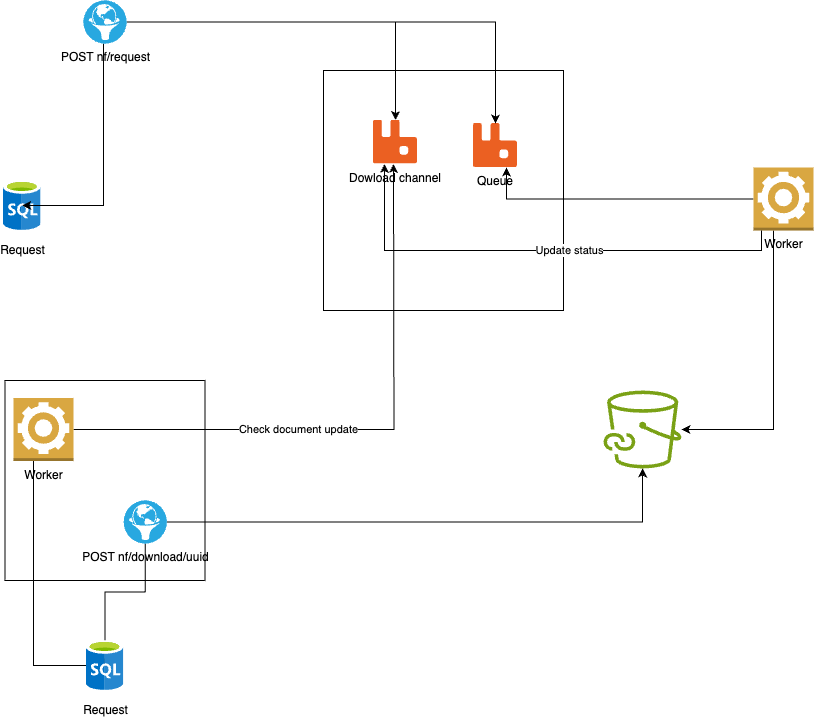

The diagram above was exported from draw.io. Its source (the exported page's mxGraphModel, read from the mxfile embedded in the PNG):
<mxGraphModel dx="2440" dy="935" grid="1" gridSize="10" guides="1" tooltips="1" connect="1" arrows="1" fold="1" page="1" pageScale="1" pageWidth="1169" pageHeight="827" math="0" shadow="0">
  <root>
    <mxCell id="0" />
    <mxCell id="1" parent="0" />
    <mxCell id="I76gGNKsk-UGFcGQ4gCo-38" value="" style="whiteSpace=wrap;html=1;aspect=fixed;" vertex="1" parent="1">
      <mxGeometry x="370" y="220" width="240" height="240" as="geometry" />
    </mxCell>
    <mxCell id="I76gGNKsk-UGFcGQ4gCo-35" value="" style="whiteSpace=wrap;html=1;aspect=fixed;" vertex="1" parent="1">
      <mxGeometry x="51.5" y="530" width="200" height="200" as="geometry" />
    </mxCell>
    <mxCell id="RLjyjs_sm2IHfBNOWAbh-23" value="Request" style="aspect=fixed;html=1;perimeter=none;align=center;shadow=0;dashed=0;image;fontSize=12;image=img/lib/mscae/SQL_Database_generic.svg;labelBackgroundColor=#ffffff;fillColor=#4D9900;spacingTop=6;" parent="1" vertex="1">
      <mxGeometry x="49.99999999999977" y="330" width="37.5" height="50" as="geometry" />
    </mxCell>
    <mxCell id="I76gGNKsk-UGFcGQ4gCo-1" value="Queue" style="shape=image;verticalLabelPosition=bottom;labelBackgroundColor=#ffffff;verticalAlign=top;aspect=fixed;imageAspect=0;image=data:image/svg+xml,(base64 omitted: 3744 chars);" vertex="1" parent="1">
      <mxGeometry x="520" y="273" width="44" height="44" as="geometry" />
    </mxCell>
    <mxCell id="I76gGNKsk-UGFcGQ4gCo-3" style="edgeStyle=orthogonalEdgeStyle;rounded=0;orthogonalLoop=1;jettySize=auto;html=1;" edge="1" parent="1" source="I76gGNKsk-UGFcGQ4gCo-2" target="I76gGNKsk-UGFcGQ4gCo-1">
      <mxGeometry relative="1" as="geometry" />
    </mxCell>
    <mxCell id="I76gGNKsk-UGFcGQ4gCo-4" style="edgeStyle=orthogonalEdgeStyle;rounded=0;orthogonalLoop=1;jettySize=auto;html=1;" edge="1" parent="1" source="I76gGNKsk-UGFcGQ4gCo-2" target="RLjyjs_sm2IHfBNOWAbh-23">
      <mxGeometry relative="1" as="geometry">
        <Array as="points">
          <mxPoint x="150" y="355" />
        </Array>
      </mxGeometry>
    </mxCell>
    <mxCell id="I76gGNKsk-UGFcGQ4gCo-23" style="edgeStyle=orthogonalEdgeStyle;rounded=0;orthogonalLoop=1;jettySize=auto;html=1;" edge="1" parent="1" source="I76gGNKsk-UGFcGQ4gCo-2" target="I76gGNKsk-UGFcGQ4gCo-18">
      <mxGeometry relative="1" as="geometry" />
    </mxCell>
    <mxCell id="I76gGNKsk-UGFcGQ4gCo-2" value="POST nf/request" style="fillColor=#28A8E0;verticalLabelPosition=bottom;sketch=0;html=1;strokeColor=#ffffff;verticalAlign=top;align=center;points=[[0.145,0.145,0],[0.5,0,0],[0.855,0.145,0],[1,0.5,0],[0.855,0.855,0],[0.5,1,0],[0.145,0.855,0],[0,0.5,0]];pointerEvents=1;shape=mxgraph.cisco_safe.compositeIcon;bgIcon=ellipse;resIcon=mxgraph.cisco_safe.capability.web_reputation_filtering_dcs;" vertex="1" parent="1">
      <mxGeometry x="130" y="150" width="43" height="43" as="geometry" />
    </mxCell>
    <mxCell id="I76gGNKsk-UGFcGQ4gCo-6" style="edgeStyle=orthogonalEdgeStyle;rounded=0;orthogonalLoop=1;jettySize=auto;html=1;entryX=0.75;entryY=1;entryDx=0;entryDy=0;" edge="1" parent="1" source="I76gGNKsk-UGFcGQ4gCo-5" target="I76gGNKsk-UGFcGQ4gCo-1">
      <mxGeometry relative="1" as="geometry" />
    </mxCell>
    <mxCell id="I76gGNKsk-UGFcGQ4gCo-9" style="edgeStyle=orthogonalEdgeStyle;rounded=0;orthogonalLoop=1;jettySize=auto;html=1;" edge="1" parent="1" source="I76gGNKsk-UGFcGQ4gCo-5" target="I76gGNKsk-UGFcGQ4gCo-7">
      <mxGeometry relative="1" as="geometry">
        <Array as="points">
          <mxPoint x="820" y="579" />
        </Array>
      </mxGeometry>
    </mxCell>
    <mxCell id="I76gGNKsk-UGFcGQ4gCo-5" value="Worker&lt;div&gt;&lt;br&gt;&lt;/div&gt;" style="outlineConnect=0;dashed=0;verticalLabelPosition=bottom;verticalAlign=top;align=center;html=1;shape=mxgraph.aws3.worker;fillColor=#D9A741;gradientColor=none;" vertex="1" parent="1">
      <mxGeometry x="800" y="317" width="60" height="63" as="geometry" />
    </mxCell>
    <mxCell id="I76gGNKsk-UGFcGQ4gCo-7" value="" style="sketch=0;outlineConnect=0;fontColor=#232F3E;gradientColor=none;fillColor=#7AA116;strokeColor=none;dashed=0;verticalLabelPosition=bottom;verticalAlign=top;align=center;html=1;fontSize=12;fontStyle=0;aspect=fixed;pointerEvents=1;shape=mxgraph.aws4.file_cache_s3_linked_datasets;" vertex="1" parent="1">
      <mxGeometry x="650" y="540" width="78" height="78" as="geometry" />
    </mxCell>
    <mxCell id="I76gGNKsk-UGFcGQ4gCo-12" style="edgeStyle=orthogonalEdgeStyle;rounded=0;orthogonalLoop=1;jettySize=auto;html=1;" edge="1" parent="1" source="I76gGNKsk-UGFcGQ4gCo-11" target="I76gGNKsk-UGFcGQ4gCo-7">
      <mxGeometry relative="1" as="geometry" />
    </mxCell>
    <mxCell id="I76gGNKsk-UGFcGQ4gCo-34" style="edgeStyle=orthogonalEdgeStyle;rounded=0;orthogonalLoop=1;jettySize=auto;html=1;entryX=0;entryY=0;entryDx=0;entryDy=0;" edge="1" parent="1" source="I76gGNKsk-UGFcGQ4gCo-11" target="I76gGNKsk-UGFcGQ4gCo-32">
      <mxGeometry relative="1" as="geometry" />
    </mxCell>
    <mxCell id="I76gGNKsk-UGFcGQ4gCo-11" value="POST nf/download/uuid" style="fillColor=#28A8E0;verticalLabelPosition=bottom;sketch=0;html=1;strokeColor=#ffffff;verticalAlign=top;align=center;points=[[0.145,0.145,0],[0.5,0,0],[0.855,0.145,0],[1,0.5,0],[0.855,0.855,0],[0.5,1,0],[0.145,0.855,0],[0,0.5,0]];pointerEvents=1;shape=mxgraph.cisco_safe.compositeIcon;bgIcon=ellipse;resIcon=mxgraph.cisco_safe.capability.web_reputation_filtering_dcs;" vertex="1" parent="1">
      <mxGeometry x="170.25" y="650" width="43" height="43" as="geometry" />
    </mxCell>
    <mxCell id="I76gGNKsk-UGFcGQ4gCo-18" value="Dowload channel" style="shape=image;verticalLabelPosition=bottom;labelBackgroundColor=#ffffff;verticalAlign=top;aspect=fixed;imageAspect=0;image=data:image/svg+xml,(base64 omitted: 3744 chars);" vertex="1" parent="1">
      <mxGeometry x="420" y="269.5" width="44" height="44" as="geometry" />
    </mxCell>
    <mxCell id="I76gGNKsk-UGFcGQ4gCo-30" style="edgeStyle=orthogonalEdgeStyle;rounded=0;orthogonalLoop=1;jettySize=auto;html=1;entryX=0.75;entryY=1;entryDx=0;entryDy=0;exitX=1;exitY=0.5;exitDx=0;exitDy=0;exitPerimeter=0;" edge="1" parent="1" source="I76gGNKsk-UGFcGQ4gCo-29">
      <mxGeometry relative="1" as="geometry">
        <mxPoint x="160" y="431.47058823529414" as="sourcePoint" />
        <mxPoint x="440" y="313.5" as="targetPoint" />
      </mxGeometry>
    </mxCell>
    <mxCell id="I76gGNKsk-UGFcGQ4gCo-31" value="Check document update" style="edgeLabel;html=1;align=center;verticalAlign=middle;resizable=0;points=[];" vertex="1" connectable="0" parent="I76gGNKsk-UGFcGQ4gCo-30">
      <mxGeometry x="-0.235" y="1" relative="1" as="geometry">
        <mxPoint as="offset" />
      </mxGeometry>
    </mxCell>
    <mxCell id="I76gGNKsk-UGFcGQ4gCo-37" style="edgeStyle=orthogonalEdgeStyle;rounded=0;orthogonalLoop=1;jettySize=auto;html=1;entryX=0;entryY=0;entryDx=0;entryDy=0;" edge="1" parent="1" source="I76gGNKsk-UGFcGQ4gCo-29" target="I76gGNKsk-UGFcGQ4gCo-32">
      <mxGeometry relative="1" as="geometry">
        <Array as="points">
          <mxPoint x="80" y="815" />
        </Array>
      </mxGeometry>
    </mxCell>
    <mxCell id="I76gGNKsk-UGFcGQ4gCo-29" value="Worker&lt;div&gt;&lt;br&gt;&lt;/div&gt;" style="outlineConnect=0;dashed=0;verticalLabelPosition=bottom;verticalAlign=top;align=center;html=1;shape=mxgraph.aws3.worker;fillColor=#D9A741;gradientColor=none;" vertex="1" parent="1">
      <mxGeometry x="60" y="547.5" width="60" height="63" as="geometry" />
    </mxCell>
    <mxCell id="I76gGNKsk-UGFcGQ4gCo-32" value="Request" style="aspect=fixed;html=1;perimeter=none;align=center;shadow=0;dashed=0;image;fontSize=12;image=img/lib/mscae/SQL_Database_generic.svg;labelBackgroundColor=#ffffff;fillColor=#4D9900;spacingTop=6;" vertex="1" parent="1">
      <mxGeometry x="132.74999999999977" y="790" width="37.5" height="50" as="geometry" />
    </mxCell>
    <mxCell id="I76gGNKsk-UGFcGQ4gCo-39" value="" style="edgeStyle=orthogonalEdgeStyle;rounded=0;orthogonalLoop=1;jettySize=auto;html=1;entryX=0.25;entryY=1;entryDx=0;entryDy=0;" edge="1" parent="1" source="I76gGNKsk-UGFcGQ4gCo-5" target="I76gGNKsk-UGFcGQ4gCo-18">
      <mxGeometry relative="1" as="geometry">
        <mxPoint x="808.0588235294117" y="403.53" as="sourcePoint" />
        <mxPoint x="430" y="400.03" as="targetPoint" />
        <Array as="points">
          <mxPoint x="808" y="400" />
          <mxPoint x="431" y="400" />
        </Array>
      </mxGeometry>
    </mxCell>
    <mxCell id="I76gGNKsk-UGFcGQ4gCo-42" value="Update status" style="edgeLabel;html=1;align=center;verticalAlign=middle;resizable=0;points=[];" vertex="1" connectable="0" parent="I76gGNKsk-UGFcGQ4gCo-39">
      <mxGeometry x="-0.1188" y="-1" relative="1" as="geometry">
        <mxPoint as="offset" />
      </mxGeometry>
    </mxCell>
  </root>
</mxGraphModel>